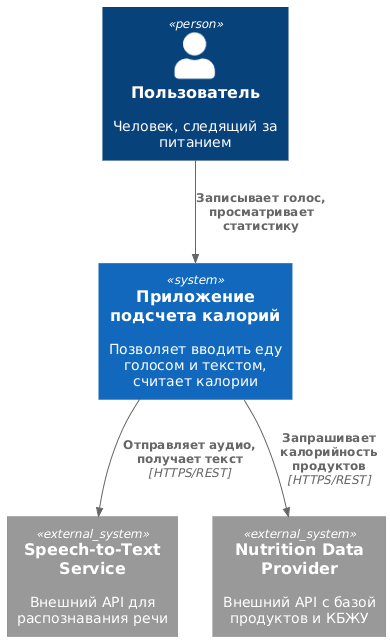

The diagram above was rendered by PlantUML. Its source (embedded in the PNG):
@startuml
!include https://raw.githubusercontent.com/plantuml-stdlib/C4-PlantUML/master/C4_Context.puml

Person(user, "Пользователь", "Человек, следящий за питанием")
System(system, "Приложение подсчета калорий", "Позволяет вводить еду голосом и текстом, считает калории")

System_Ext(stt_api, "Speech-to-Text Service", "Внешний API для распознавания речи")
System_Ext(food_api, "Nutrition Data Provider", "Внешний API с базой продуктов и КБЖУ")

Rel(user, system, "Записывает голос, просматривает статистику")
Rel(system, stt_api, "Отправляет аудио, получает текст", "HTTPS/REST")
Rel(system, food_api, "Запрашивает калорийность продуктов", "HTTPS/REST")
@enduml